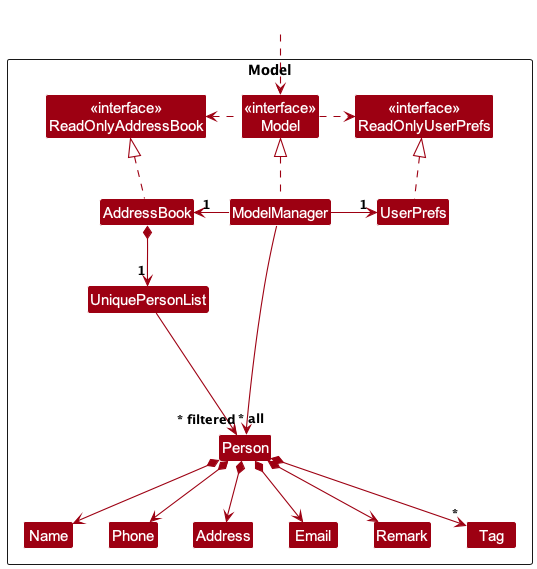

The diagram above was rendered by PlantUML. Its source (embedded in the PNG):
@startuml
!include style.puml
skinparam arrowThickness 1.1
skinparam arrowColor MODEL_COLOR
skinparam classBackgroundColor MODEL_COLOR

Package Model as ModelPackage <<Rectangle>>{
Class "<<interface>>\nReadOnlyAddressBook" as ReadOnlyAddressBook
Class "<<interface>>\nReadOnlyUserPrefs" as ReadOnlyUserPrefs
Class "<<interface>>\nModel" as Model
Class AddressBook
Class ModelManager
Class UserPrefs

Class UniquePersonList
Class Person {
    + DEFAULT_INTERVIEWED : boolean
    - interviewed : boolean
    + isInterviewed() : boolean
}
Class Address
Class Email
Class Name
Class Phone
Class Tag
Class Remark

Class I #FFFFFF
}

Class HiddenOutside #FFFFFF
HiddenOutside ..> Model

AddressBook .up.|> ReadOnlyAddressBook

ModelManager .up.|> Model
Model .right.> ReadOnlyUserPrefs
Model .left.> ReadOnlyAddressBook
ModelManager -left-> "1" AddressBook
ModelManager -right-> "1" UserPrefs
UserPrefs .up.|> ReadOnlyUserPrefs

AddressBook *--> "1" UniquePersonList
UniquePersonList --> "~* all" Person
Person *--> Name
Person *--> Phone
Person *--> Email
Person *--> Address
Person *--> "*" Tag
Person *--> Remark

Person -[hidden]up--> I
UniquePersonList -[hidden]right-> I

Name -[hidden]right-> Phone
Phone -[hidden]right-> Address
Address -[hidden]right-> Email
Email -[hidden]right-> Remark

ModelManager --> "~* filtered" Person
@enduml